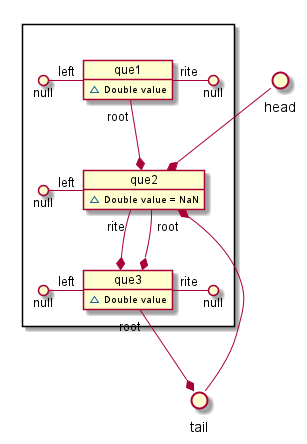

The diagram above was rendered by PlantUML. Its source (embedded in the PNG):
@startuml

() head
() tail

package " " <<Rectangle>>{

         head --* que2

    object que1{
        ~ Double value
    }
    null ()- "left" que1
        que1 "rite" -() null
        que1 "root" --* que2

    object que2{
        ~ Double value = NaN
    }
        null ()- "left" que2
        que2 "rite" --* que3
        que2 "root" --* que3
        que2 *-- tail

    object que3{
        ~ Double value
    }
        null ()- "left" que3
        que3 "rite" -() null
        que3 "root" --* tail
}

@enduml